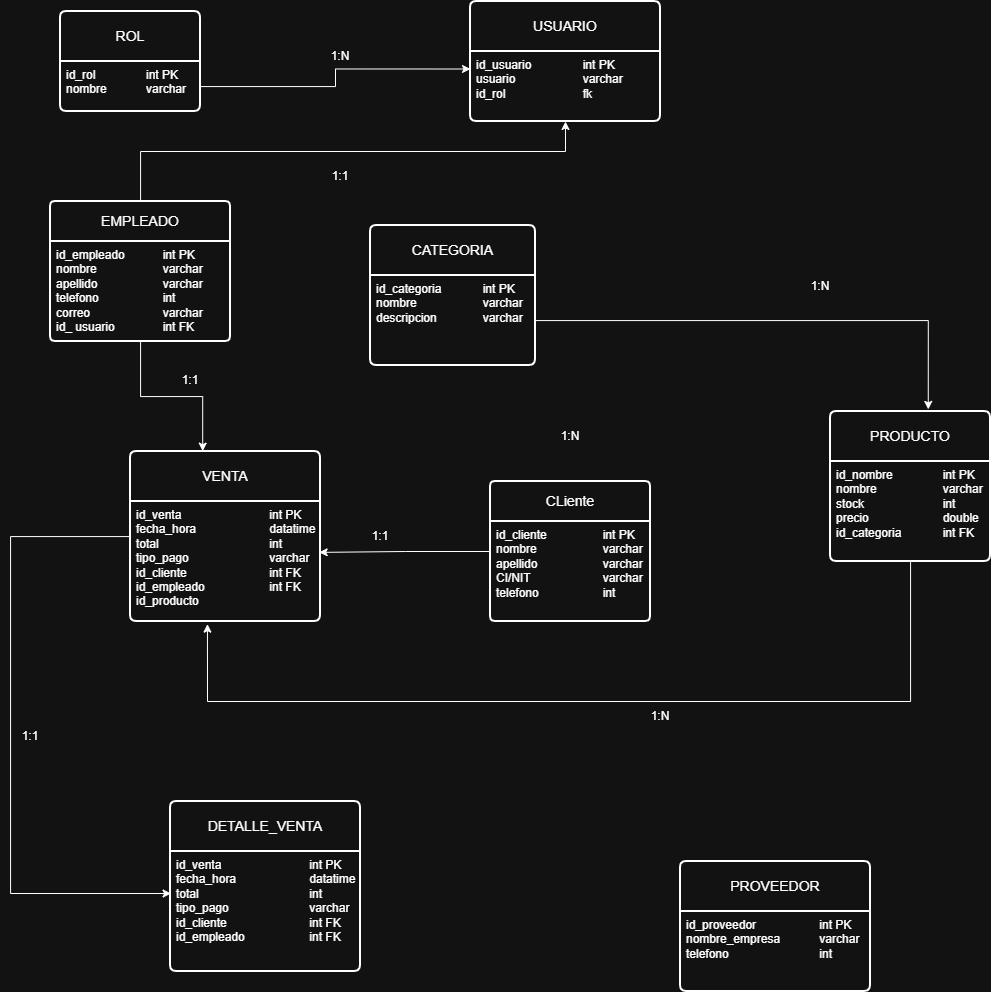

The diagram above was exported from draw.io. Its source (the exported page's mxGraphModel, read from the mxfile embedded in the PNG):
<mxGraphModel dx="1125" dy="708" grid="1" gridSize="10" guides="1" tooltips="1" connect="1" arrows="1" fold="1" page="1" pageScale="1" pageWidth="1169" pageHeight="827" math="0" shadow="0">
  <root>
    <mxCell id="0" />
    <mxCell id="1" parent="0" />
    <mxCell id="dAid9sadosQ6YT45Uyzh-1" parent="1" style="swimlane;childLayout=stackLayout;horizontal=1;startSize=50;horizontalStack=0;rounded=1;fontSize=14;fontStyle=0;strokeWidth=2;resizeParent=0;resizeLast=1;shadow=0;dashed=0;align=center;arcSize=4;whiteSpace=wrap;html=1;" value="ROL" vertex="1">
      <mxGeometry height="100" width="140" x="120" y="60" as="geometry" />
    </mxCell>
    <mxCell id="dAid9sadosQ6YT45Uyzh-2" parent="dAid9sadosQ6YT45Uyzh-1" style="align=left;strokeColor=none;fillColor=none;spacingLeft=4;spacingRight=4;fontSize=12;verticalAlign=top;resizable=0;rotatable=0;part=1;html=1;whiteSpace=wrap;" value="id_rol&amp;nbsp;&lt;span style=&quot;white-space: pre;&quot;&gt;&#09;&lt;/span&gt;&lt;span style=&quot;white-space: pre;&quot;&gt;&#09;&lt;/span&gt;int PK&lt;div&gt;nombre&amp;nbsp;&lt;span style=&quot;white-space: pre;&quot;&gt;&#09;&lt;/span&gt;&lt;span style=&quot;white-space: pre;&quot;&gt;&#09;&lt;/span&gt;varchar&lt;/div&gt;" vertex="1">
      <mxGeometry height="50" width="140" y="50" as="geometry" />
    </mxCell>
    <mxCell id="dAid9sadosQ6YT45Uyzh-3" parent="1" style="swimlane;childLayout=stackLayout;horizontal=1;startSize=50;horizontalStack=0;rounded=1;fontSize=14;fontStyle=0;strokeWidth=2;resizeParent=0;resizeLast=1;shadow=0;dashed=0;align=center;arcSize=4;whiteSpace=wrap;html=1;" value="USUARIO" vertex="1">
      <mxGeometry height="120" width="190" x="530" y="50" as="geometry" />
    </mxCell>
    <mxCell id="dAid9sadosQ6YT45Uyzh-4" parent="dAid9sadosQ6YT45Uyzh-3" style="align=left;strokeColor=none;fillColor=none;spacingLeft=4;spacingRight=4;fontSize=12;verticalAlign=top;resizable=0;rotatable=0;part=1;html=1;whiteSpace=wrap;" value="id_usuario&amp;nbsp;&lt;span style=&quot;white-space: pre;&quot;&gt;&#09;&lt;/span&gt;&lt;span style=&quot;white-space: pre;&quot;&gt;&#09;&lt;/span&gt;int PK&lt;div&gt;usuario&lt;span style=&quot;white-space: pre;&quot;&gt;&#09;&lt;/span&gt;&lt;span style=&quot;white-space: pre;&quot;&gt;&#09;&lt;/span&gt;&lt;span style=&quot;white-space: pre;&quot;&gt;&#09;&lt;/span&gt;varchar&lt;/div&gt;&lt;div&gt;id_rol&lt;span style=&quot;white-space: pre;&quot;&gt;&#09;&lt;/span&gt;&lt;span style=&quot;white-space: pre;&quot;&gt;&#09;&lt;/span&gt;&lt;span style=&quot;white-space: pre;&quot;&gt;&#09;&lt;/span&gt;fk&lt;/div&gt;" vertex="1">
      <mxGeometry height="70" width="190" y="50" as="geometry" />
    </mxCell>
    <mxCell id="bhrIWS7NiwZ0OYFF6nk6-6" edge="1" parent="1" source="dAid9sadosQ6YT45Uyzh-5" style="edgeStyle=orthogonalEdgeStyle;rounded=0;orthogonalLoop=1;jettySize=auto;html=1;" target="dAid9sadosQ6YT45Uyzh-4">
      <mxGeometry relative="1" as="geometry">
        <Array as="points">
          <mxPoint x="200" y="200" />
          <mxPoint x="625" y="200" />
        </Array>
      </mxGeometry>
    </mxCell>
    <mxCell id="dAid9sadosQ6YT45Uyzh-5" parent="1" style="swimlane;childLayout=stackLayout;horizontal=1;startSize=40;horizontalStack=0;rounded=1;fontSize=14;fontStyle=0;strokeWidth=2;resizeParent=0;resizeLast=1;shadow=0;dashed=0;align=center;arcSize=4;whiteSpace=wrap;html=1;" value="EMPLEADO" vertex="1">
      <mxGeometry height="140" width="180" x="110" y="250" as="geometry" />
    </mxCell>
    <mxCell id="dAid9sadosQ6YT45Uyzh-6" parent="dAid9sadosQ6YT45Uyzh-5" style="align=left;strokeColor=none;fillColor=none;spacingLeft=4;spacingRight=4;fontSize=12;verticalAlign=top;resizable=0;rotatable=0;part=1;html=1;whiteSpace=wrap;" value="id_empleado&lt;span style=&quot;white-space: pre;&quot;&gt;&#09;&lt;/span&gt;&lt;span style=&quot;white-space: pre;&quot;&gt;&#09;&lt;/span&gt;int PK&lt;div&gt;nombre&amp;nbsp;&lt;span style=&quot;white-space: pre;&quot;&gt;&#09;&lt;/span&gt;&lt;span style=&quot;white-space: pre;&quot;&gt;&#09;&lt;/span&gt;&lt;span style=&quot;white-space: pre;&quot;&gt;&#09;&lt;/span&gt;varchar&lt;/div&gt;&lt;div&gt;apellido&amp;nbsp;&lt;span style=&quot;white-space: pre;&quot;&gt;&#09;&lt;/span&gt;&lt;span style=&quot;white-space: pre;&quot;&gt;&#09;&lt;/span&gt;&lt;span style=&quot;white-space: pre;&quot;&gt;&#09;&lt;/span&gt;varchar&lt;/div&gt;&lt;div&gt;telefono&lt;span style=&quot;white-space: pre;&quot;&gt;&#09;&lt;/span&gt;&lt;span style=&quot;white-space: pre;&quot;&gt;&#09;&lt;/span&gt;&lt;span style=&quot;white-space: pre;&quot;&gt;&#09;&lt;/span&gt;int&lt;/div&gt;&lt;div&gt;correo&lt;span style=&quot;white-space: pre;&quot;&gt;&#09;&lt;/span&gt;&lt;span style=&quot;white-space: pre;&quot;&gt;&#09;&lt;/span&gt;&lt;span style=&quot;white-space: pre;&quot;&gt;&#09;&lt;/span&gt;varchar&lt;/div&gt;&lt;div&gt;id_ usuario&lt;span style=&quot;white-space: pre;&quot;&gt;&#09;&lt;/span&gt;&lt;span style=&quot;white-space: pre;&quot;&gt;&#09;&lt;/span&gt;int FK&lt;/div&gt;" vertex="1">
      <mxGeometry height="100" width="180" y="40" as="geometry" />
    </mxCell>
    <mxCell id="dAid9sadosQ6YT45Uyzh-7" parent="1" style="swimlane;childLayout=stackLayout;horizontal=1;startSize=50;horizontalStack=0;rounded=1;fontSize=14;fontStyle=0;strokeWidth=2;resizeParent=0;resizeLast=1;shadow=0;dashed=0;align=center;arcSize=4;whiteSpace=wrap;html=1;" value="CATEGORIA" vertex="1">
      <mxGeometry height="140" width="165" x="430" y="274" as="geometry" />
    </mxCell>
    <mxCell id="dAid9sadosQ6YT45Uyzh-8" parent="dAid9sadosQ6YT45Uyzh-7" style="align=left;strokeColor=none;fillColor=none;spacingLeft=4;spacingRight=4;fontSize=12;verticalAlign=top;resizable=0;rotatable=0;part=1;html=1;whiteSpace=wrap;" value="id_categoria&lt;span style=&quot;white-space: pre;&quot;&gt;&#09;&lt;/span&gt;&lt;span style=&quot;white-space: pre;&quot;&gt;&#09;&lt;/span&gt;int PK&lt;div&gt;nombre&amp;nbsp;&lt;span style=&quot;white-space: pre;&quot;&gt;&#09;&lt;/span&gt;&lt;span style=&quot;white-space: pre;&quot;&gt;&#09;&lt;span style=&quot;white-space: pre;&quot;&gt;&#09;&lt;/span&gt;&lt;/span&gt;varchar&lt;/div&gt;&lt;div&gt;descripcion&lt;span style=&quot;white-space: pre;&quot;&gt;&#09;&lt;/span&gt;&lt;span style=&quot;white-space: pre;&quot;&gt;&#09;&lt;/span&gt;varchar&lt;/div&gt;" vertex="1">
      <mxGeometry height="90" width="165" y="50" as="geometry" />
    </mxCell>
    <mxCell id="dAid9sadosQ6YT45Uyzh-9" parent="1" style="swimlane;childLayout=stackLayout;horizontal=1;startSize=50;horizontalStack=0;rounded=1;fontSize=14;fontStyle=0;strokeWidth=2;resizeParent=0;resizeLast=1;shadow=0;dashed=0;align=center;arcSize=4;whiteSpace=wrap;html=1;" value="PRODUCTO" vertex="1">
      <mxGeometry height="150" width="160" x="890" y="460" as="geometry" />
    </mxCell>
    <mxCell id="dAid9sadosQ6YT45Uyzh-10" parent="dAid9sadosQ6YT45Uyzh-9" style="align=left;strokeColor=none;fillColor=none;spacingLeft=4;spacingRight=4;fontSize=12;verticalAlign=top;resizable=0;rotatable=0;part=1;html=1;whiteSpace=wrap;" value="id_nombre&lt;span style=&quot;white-space: pre;&quot;&gt;&#09;&lt;/span&gt;&lt;span style=&quot;white-space: pre;&quot;&gt;&#09;&lt;/span&gt;int PK&lt;div&gt;nombre&lt;span style=&quot;white-space: pre;&quot;&gt;&#09;&lt;/span&gt;&amp;nbsp;&lt;span style=&quot;white-space: pre;&quot;&gt;&#09;&lt;/span&gt;&lt;span style=&quot;white-space: pre;&quot;&gt;&#09;&lt;/span&gt;varchar&lt;/div&gt;&lt;div&gt;stock&lt;span style=&quot;white-space: pre;&quot;&gt;&#09;&lt;/span&gt;&lt;span style=&quot;white-space: pre;&quot;&gt;&#09;&lt;/span&gt;&lt;span style=&quot;white-space: pre;&quot;&gt;&#09;&lt;/span&gt;int&lt;/div&gt;&lt;div&gt;precio&lt;span style=&quot;white-space: pre;&quot;&gt;&#09;&lt;/span&gt;&lt;span style=&quot;white-space: pre;&quot;&gt;&#09;&lt;/span&gt;&lt;span style=&quot;white-space: pre;&quot;&gt;&#09;&lt;/span&gt;double&lt;/div&gt;&lt;div&gt;id_categoria&lt;span style=&quot;white-space: pre;&quot;&gt;&#09;&lt;/span&gt;&lt;span style=&quot;white-space: pre;&quot;&gt;&#09;&lt;/span&gt;int FK&lt;/div&gt;" vertex="1">
      <mxGeometry height="100" width="160" y="50" as="geometry" />
    </mxCell>
    <mxCell id="dAid9sadosQ6YT45Uyzh-11" parent="1" style="swimlane;childLayout=stackLayout;horizontal=1;startSize=40;horizontalStack=0;rounded=1;fontSize=14;fontStyle=0;strokeWidth=2;resizeParent=0;resizeLast=1;shadow=0;dashed=0;align=center;arcSize=4;whiteSpace=wrap;html=1;" value="CLiente" vertex="1">
      <mxGeometry height="140" width="160" x="550" y="530" as="geometry" />
    </mxCell>
    <mxCell id="dAid9sadosQ6YT45Uyzh-12" parent="dAid9sadosQ6YT45Uyzh-11" style="align=left;strokeColor=none;fillColor=none;spacingLeft=4;spacingRight=4;fontSize=12;verticalAlign=top;resizable=0;rotatable=0;part=1;html=1;whiteSpace=wrap;" value="id_cliente&lt;span style=&quot;white-space: pre;&quot;&gt;&#09;&lt;/span&gt;&lt;span style=&quot;white-space: pre;&quot;&gt;&#09;&lt;span style=&quot;white-space: pre;&quot;&gt;&#09;&lt;/span&gt;&lt;/span&gt;int PK&lt;div&gt;nombre&amp;nbsp;&lt;span style=&quot;white-space: pre;&quot;&gt;&#09;&lt;/span&gt;&lt;span style=&quot;white-space: pre;&quot;&gt;&#09;&lt;span style=&quot;white-space: pre;&quot;&gt;&#09;&lt;/span&gt;&lt;/span&gt;varchar&lt;/div&gt;&lt;div&gt;apellido&lt;span style=&quot;white-space: pre;&quot;&gt;&#09;&lt;/span&gt;&lt;span style=&quot;white-space: pre;&quot;&gt;&#09;&lt;/span&gt;&lt;span style=&quot;white-space: pre;&quot;&gt;&#09;&lt;/span&gt;varchar&lt;/div&gt;&lt;div&gt;CI/NIT&lt;span style=&quot;white-space: pre;&quot;&gt;&#09;&lt;/span&gt;&lt;span style=&quot;white-space: pre;&quot;&gt;&#09;&lt;/span&gt;&lt;span style=&quot;white-space: pre;&quot;&gt;&#09;&lt;/span&gt;varchar&lt;/div&gt;&lt;div&gt;telefono&lt;span style=&quot;white-space: pre;&quot;&gt;&#09;&lt;/span&gt;&lt;span style=&quot;white-space: pre;&quot;&gt;&#09;&lt;/span&gt;&lt;span style=&quot;white-space: pre;&quot;&gt;&#09;&lt;/span&gt;int&amp;nbsp;&lt;/div&gt;" vertex="1">
      <mxGeometry height="100" width="160" y="40" as="geometry" />
    </mxCell>
    <mxCell id="dAid9sadosQ6YT45Uyzh-13" parent="1" style="swimlane;childLayout=stackLayout;horizontal=1;startSize=50;horizontalStack=0;rounded=1;fontSize=14;fontStyle=0;strokeWidth=2;resizeParent=0;resizeLast=1;shadow=0;dashed=0;align=center;arcSize=4;whiteSpace=wrap;html=1;" value="PROVEEDOR" vertex="1">
      <mxGeometry height="130" width="190" x="740" y="910" as="geometry" />
    </mxCell>
    <mxCell id="dAid9sadosQ6YT45Uyzh-14" parent="dAid9sadosQ6YT45Uyzh-13" style="align=left;strokeColor=none;fillColor=none;spacingLeft=4;spacingRight=4;fontSize=12;verticalAlign=top;resizable=0;rotatable=0;part=1;html=1;whiteSpace=wrap;" value="id_proveedor&lt;span style=&quot;white-space: pre;&quot;&gt;&#09;&lt;/span&gt;&lt;span style=&quot;white-space: pre;&quot;&gt;&#09;&lt;span style=&quot;white-space: pre;&quot;&gt;&#09;&lt;/span&gt;&lt;/span&gt;int PK&lt;div&gt;nombre_empresa&lt;span style=&quot;white-space: pre;&quot;&gt;&lt;span style=&quot;white-space: pre;&quot;&gt;&#09;&lt;span style=&quot;white-space: pre;&quot;&gt;&#09;&lt;/span&gt;&lt;/span&gt;&lt;/span&gt;varchar&lt;/div&gt;&lt;div&gt;telefono&lt;span style=&quot;white-space: pre;&quot;&gt;&#09;&lt;/span&gt;&lt;span style=&quot;white-space: pre;&quot;&gt;&#09;&lt;/span&gt;&lt;span style=&quot;white-space: pre;&quot;&gt;&#09;&lt;/span&gt;&lt;span style=&quot;white-space: pre;&quot;&gt;&#09;&lt;/span&gt;int&lt;/div&gt;&lt;div&gt;&lt;br&gt;&lt;/div&gt;" vertex="1">
      <mxGeometry height="80" width="190" y="50" as="geometry" />
    </mxCell>
    <mxCell id="dAid9sadosQ6YT45Uyzh-15" parent="1" style="swimlane;childLayout=stackLayout;horizontal=1;startSize=50;horizontalStack=0;rounded=1;fontSize=14;fontStyle=0;strokeWidth=2;resizeParent=0;resizeLast=1;shadow=0;dashed=0;align=center;arcSize=4;whiteSpace=wrap;html=1;" value="VENTA" vertex="1">
      <mxGeometry height="170" width="190" x="190" y="500" as="geometry" />
    </mxCell>
    <mxCell id="dAid9sadosQ6YT45Uyzh-16" parent="dAid9sadosQ6YT45Uyzh-15" style="align=left;strokeColor=none;fillColor=none;spacingLeft=4;spacingRight=4;fontSize=12;verticalAlign=top;resizable=0;rotatable=0;part=1;html=1;whiteSpace=wrap;" value="id_venta&lt;span style=&quot;white-space: pre;&quot;&gt;&#09;&lt;/span&gt;&lt;span style=&quot;white-space: pre;&quot;&gt;&#09;&lt;/span&gt;&lt;span style=&quot;white-space: pre;&quot;&gt;&#09;&lt;span style=&quot;white-space: pre;&quot;&gt;&#09;&lt;/span&gt;&lt;/span&gt;int PK&lt;div&gt;fecha_hora&lt;span style=&quot;white-space: pre;&quot;&gt;&#09;&lt;/span&gt;&lt;span style=&quot;white-space: pre;&quot;&gt;&#09;&lt;span style=&quot;white-space: pre;&quot;&gt;&#09;&lt;/span&gt;d&lt;/span&gt;atatime&lt;/div&gt;&lt;div&gt;total&lt;span style=&quot;white-space: pre;&quot;&gt;&#09;&lt;/span&gt;&lt;span style=&quot;white-space: pre;&quot;&gt;&#09;&lt;/span&gt;&lt;span style=&quot;white-space: pre;&quot;&gt;&#09;&lt;/span&gt;&lt;span style=&quot;white-space: pre;&quot;&gt;&#09;&lt;/span&gt;&lt;span style=&quot;white-space: pre;&quot;&gt;&#09;&lt;/span&gt;int&lt;/div&gt;&lt;div&gt;tipo_pago&lt;span style=&quot;white-space: pre;&quot;&gt;&#09;&lt;/span&gt;&lt;span style=&quot;white-space: pre;&quot;&gt;&#09;&lt;/span&gt;&lt;span style=&quot;white-space: pre;&quot;&gt;&#09;&lt;/span&gt;varchar&lt;/div&gt;&lt;div&gt;id_cliente&lt;span style=&quot;white-space: pre;&quot;&gt;&#09;&lt;/span&gt;&lt;span style=&quot;white-space: pre;&quot;&gt;&#09;&lt;/span&gt;&lt;span style=&quot;white-space: pre;&quot;&gt;&#09;&lt;/span&gt;&lt;span style=&quot;white-space: pre;&quot;&gt;&#09;&lt;/span&gt;int FK&lt;br&gt;id_empleado&lt;span style=&quot;white-space: pre;&quot;&gt;&#09;&lt;/span&gt;&lt;span style=&quot;white-space: pre;&quot;&gt;&#09;&lt;/span&gt;&lt;span style=&quot;white-space: pre;&quot;&gt;&#09;&lt;/span&gt;int FK&lt;/div&gt;&lt;div&gt;id_producto&lt;/div&gt;" vertex="1">
      <mxGeometry height="120" width="190" y="50" as="geometry" />
    </mxCell>
    <mxCell id="dAid9sadosQ6YT45Uyzh-17" parent="1" style="swimlane;childLayout=stackLayout;horizontal=1;startSize=50;horizontalStack=0;rounded=1;fontSize=14;fontStyle=0;strokeWidth=2;resizeParent=0;resizeLast=1;shadow=0;dashed=0;align=center;arcSize=4;whiteSpace=wrap;html=1;" value="DETALLE_VENTA" vertex="1">
      <mxGeometry height="170" width="190" x="230" y="850" as="geometry" />
    </mxCell>
    <mxCell id="dAid9sadosQ6YT45Uyzh-18" parent="dAid9sadosQ6YT45Uyzh-17" style="align=left;strokeColor=none;fillColor=none;spacingLeft=4;spacingRight=4;fontSize=12;verticalAlign=top;resizable=0;rotatable=0;part=1;html=1;whiteSpace=wrap;" value="id_venta&lt;span style=&quot;white-space: pre;&quot;&gt;&#09;&lt;/span&gt;&lt;span style=&quot;white-space: pre;&quot;&gt;&#09;&lt;/span&gt;&lt;span style=&quot;white-space: pre;&quot;&gt;&#09;&lt;span style=&quot;white-space: pre;&quot;&gt;&#09;&lt;/span&gt;&lt;/span&gt;int PK&lt;div&gt;fecha_hora&lt;span style=&quot;white-space: pre;&quot;&gt;&#09;&lt;/span&gt;&lt;span style=&quot;white-space: pre;&quot;&gt;&#09;&lt;span style=&quot;white-space: pre;&quot;&gt;&#09;&lt;/span&gt;d&lt;/span&gt;atatime&lt;/div&gt;&lt;div&gt;total&lt;span style=&quot;white-space: pre;&quot;&gt;&#09;&lt;/span&gt;&lt;span style=&quot;white-space: pre;&quot;&gt;&#09;&lt;/span&gt;&lt;span style=&quot;white-space: pre;&quot;&gt;&#09;&lt;/span&gt;&lt;span style=&quot;white-space: pre;&quot;&gt;&#09;&lt;/span&gt;&lt;span style=&quot;white-space: pre;&quot;&gt;&#09;&lt;/span&gt;int&lt;/div&gt;&lt;div&gt;tipo_pago&lt;span style=&quot;white-space: pre;&quot;&gt;&#09;&lt;/span&gt;&lt;span style=&quot;white-space: pre;&quot;&gt;&#09;&lt;/span&gt;&lt;span style=&quot;white-space: pre;&quot;&gt;&#09;&lt;/span&gt;varchar&lt;/div&gt;&lt;div&gt;id_cliente&lt;span style=&quot;white-space: pre;&quot;&gt;&#09;&lt;/span&gt;&lt;span style=&quot;white-space: pre;&quot;&gt;&#09;&lt;/span&gt;&lt;span style=&quot;white-space: pre;&quot;&gt;&#09;&lt;/span&gt;&lt;span style=&quot;white-space: pre;&quot;&gt;&#09;&lt;/span&gt;int FK&lt;br&gt;id_empleado&lt;span style=&quot;white-space: pre;&quot;&gt;&#09;&lt;/span&gt;&lt;span style=&quot;white-space: pre;&quot;&gt;&#09;&lt;/span&gt;&lt;span style=&quot;white-space: pre;&quot;&gt;&#09;&lt;/span&gt;int FK&lt;/div&gt;&lt;div&gt;&lt;br&gt;&lt;/div&gt;" vertex="1">
      <mxGeometry height="120" width="190" y="50" as="geometry" />
    </mxCell>
    <mxCell id="bhrIWS7NiwZ0OYFF6nk6-1" edge="1" parent="1" source="dAid9sadosQ6YT45Uyzh-2" style="edgeStyle=orthogonalEdgeStyle;rounded=0;orthogonalLoop=1;jettySize=auto;html=1;entryX=0;entryY=0.25;entryDx=0;entryDy=0;" target="dAid9sadosQ6YT45Uyzh-4">
      <mxGeometry relative="1" as="geometry" />
    </mxCell>
    <mxCell id="bhrIWS7NiwZ0OYFF6nk6-3" parent="1" style="text;html=1;whiteSpace=wrap;strokeColor=none;fillColor=none;align=center;verticalAlign=middle;rounded=0;" value="1:N" vertex="1">
      <mxGeometry height="30" width="60" x="370" y="90" as="geometry" />
    </mxCell>
    <mxCell id="bhrIWS7NiwZ0OYFF6nk6-5" parent="1" style="text;html=1;whiteSpace=wrap;strokeColor=none;fillColor=none;align=center;verticalAlign=middle;rounded=0;" value="1:1" vertex="1">
      <mxGeometry height="30" width="60" x="370" y="210" as="geometry" />
    </mxCell>
    <mxCell id="bhrIWS7NiwZ0OYFF6nk6-7" edge="1" parent="1" source="dAid9sadosQ6YT45Uyzh-8" style="edgeStyle=orthogonalEdgeStyle;rounded=0;orthogonalLoop=1;jettySize=auto;html=1;entryX=0.611;entryY=-0.014;entryDx=0;entryDy=0;entryPerimeter=0;" target="dAid9sadosQ6YT45Uyzh-9">
      <mxGeometry relative="1" as="geometry" />
    </mxCell>
    <mxCell id="bhrIWS7NiwZ0OYFF6nk6-8" parent="1" style="text;html=1;whiteSpace=wrap;strokeColor=none;fillColor=none;align=center;verticalAlign=middle;rounded=0;" value="1:N" vertex="1">
      <mxGeometry height="30" width="60" x="600" y="470" as="geometry" />
    </mxCell>
    <mxCell id="bhrIWS7NiwZ0OYFF6nk6-11" edge="1" parent="1" source="dAid9sadosQ6YT45Uyzh-5" style="edgeStyle=orthogonalEdgeStyle;rounded=0;orthogonalLoop=1;jettySize=auto;html=1;entryX=0.38;entryY=-0.002;entryDx=0;entryDy=0;entryPerimeter=0;" target="dAid9sadosQ6YT45Uyzh-15">
      <mxGeometry relative="1" as="geometry" />
    </mxCell>
    <mxCell id="bhrIWS7NiwZ0OYFF6nk6-12" parent="1" style="text;html=1;whiteSpace=wrap;strokeColor=none;fillColor=none;align=center;verticalAlign=middle;rounded=0;" value="1:1" vertex="1">
      <mxGeometry height="30" width="60" x="220" y="414" as="geometry" />
    </mxCell>
    <mxCell id="bhrIWS7NiwZ0OYFF6nk6-14" edge="1" parent="1" source="dAid9sadosQ6YT45Uyzh-11" style="edgeStyle=orthogonalEdgeStyle;rounded=0;orthogonalLoop=1;jettySize=auto;html=1;entryX=0.993;entryY=0.424;entryDx=0;entryDy=0;entryPerimeter=0;" target="dAid9sadosQ6YT45Uyzh-16">
      <mxGeometry relative="1" as="geometry" />
    </mxCell>
    <mxCell id="bhrIWS7NiwZ0OYFF6nk6-15" parent="1" style="text;html=1;whiteSpace=wrap;strokeColor=none;fillColor=none;align=center;verticalAlign=middle;rounded=0;" value="1:1" vertex="1">
      <mxGeometry height="30" width="60" x="410" y="570" as="geometry" />
    </mxCell>
    <mxCell id="bhrIWS7NiwZ0OYFF6nk6-17" edge="1" parent="1" source="dAid9sadosQ6YT45Uyzh-10" style="edgeStyle=orthogonalEdgeStyle;rounded=0;orthogonalLoop=1;jettySize=auto;html=1;entryX=0.405;entryY=1.022;entryDx=0;entryDy=0;entryPerimeter=0;" target="dAid9sadosQ6YT45Uyzh-16">
      <mxGeometry relative="1" as="geometry">
        <Array as="points">
          <mxPoint x="970" y="750" />
          <mxPoint x="267" y="750" />
        </Array>
      </mxGeometry>
    </mxCell>
    <mxCell id="mt7I31--SzElPRSKxw2w-2" edge="1" parent="1" source="dAid9sadosQ6YT45Uyzh-15" style="edgeStyle=orthogonalEdgeStyle;rounded=0;orthogonalLoop=1;jettySize=auto;html=1;entryX=0.003;entryY=0.35;entryDx=0;entryDy=0;entryPerimeter=0;" target="dAid9sadosQ6YT45Uyzh-18">
      <mxGeometry relative="1" as="geometry">
        <Array as="points">
          <mxPoint x="70" y="585" />
          <mxPoint x="70" y="942" />
        </Array>
      </mxGeometry>
    </mxCell>
    <mxCell id="mt7I31--SzElPRSKxw2w-3" parent="1" style="text;html=1;whiteSpace=wrap;strokeColor=none;fillColor=none;align=center;verticalAlign=middle;rounded=0;" value="1:1" vertex="1">
      <mxGeometry height="30" width="60" x="60" y="770" as="geometry" />
    </mxCell>
    <mxCell id="mt7I31--SzElPRSKxw2w-4" parent="1" style="text;html=1;whiteSpace=wrap;strokeColor=none;fillColor=none;align=center;verticalAlign=middle;rounded=0;" value="1:N" vertex="1">
      <mxGeometry height="30" width="60" x="850" y="320" as="geometry" />
    </mxCell>
    <mxCell id="mt7I31--SzElPRSKxw2w-7" parent="1" style="text;html=1;whiteSpace=wrap;strokeColor=none;fillColor=none;align=center;verticalAlign=middle;rounded=0;" value="1:N" vertex="1">
      <mxGeometry height="30" width="60" x="690" y="750" as="geometry" />
    </mxCell>
  </root>
</mxGraphModel>